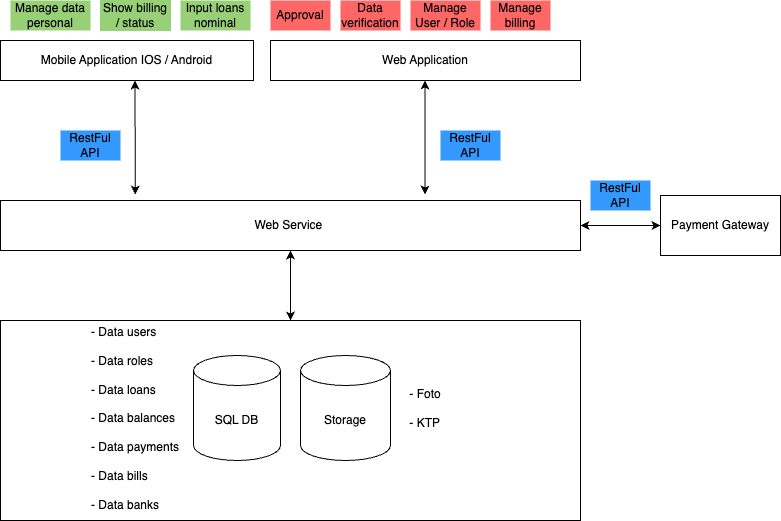

The diagram above was exported from draw.io. Its source (the exported page's mxGraphModel, read from the mxfile embedded in the PNG):
<mxGraphModel dx="954" dy="591" grid="1" gridSize="10" guides="1" tooltips="1" connect="1" arrows="1" fold="1" page="1" pageScale="1" pageWidth="850" pageHeight="1100" math="0" shadow="0">
  <root>
    <mxCell id="0" />
    <mxCell id="1" parent="0" />
    <mxCell id="pIAUX0RKZzEy6rFugC_W-4" value="Mobile Application IOS / Android" style="rounded=0;whiteSpace=wrap;html=1;" parent="1" vertex="1">
      <mxGeometry x="40" y="70" width="253" height="40" as="geometry" />
    </mxCell>
    <mxCell id="pIAUX0RKZzEy6rFugC_W-5" value="Web Service&amp;nbsp;" style="rounded=0;whiteSpace=wrap;html=1;" parent="1" vertex="1">
      <mxGeometry x="40" y="230" width="580" height="50" as="geometry" />
    </mxCell>
    <mxCell id="pIAUX0RKZzEy6rFugC_W-7" value="Web Application" style="rounded=0;whiteSpace=wrap;html=1;" parent="1" vertex="1">
      <mxGeometry x="310" y="70" width="310" height="40" as="geometry" />
    </mxCell>
    <mxCell id="pIAUX0RKZzEy6rFugC_W-10" value="RestFul API" style="text;html=1;strokeColor=none;fillColor=#3399FF;align=center;verticalAlign=middle;whiteSpace=wrap;rounded=0;" parent="1" vertex="1">
      <mxGeometry x="100" y="160" width="60" height="30" as="geometry" />
    </mxCell>
    <mxCell id="pIAUX0RKZzEy6rFugC_W-11" value="RestFul API" style="text;html=1;strokeColor=none;fillColor=#3399FF;align=center;verticalAlign=middle;whiteSpace=wrap;rounded=0;" parent="1" vertex="1">
      <mxGeometry x="480" y="160" width="60" height="30" as="geometry" />
    </mxCell>
    <mxCell id="pIAUX0RKZzEy6rFugC_W-15" value="" style="rounded=0;whiteSpace=wrap;html=1;" parent="1" vertex="1">
      <mxGeometry x="40" y="350" width="580" height="200" as="geometry" />
    </mxCell>
    <mxCell id="pIAUX0RKZzEy6rFugC_W-16" value="SQL DB" style="shape=cylinder3;whiteSpace=wrap;html=1;boundedLbl=1;backgroundOutline=1;size=15;" parent="1" vertex="1">
      <mxGeometry x="233" y="385" width="87" height="105" as="geometry" />
    </mxCell>
    <mxCell id="pIAUX0RKZzEy6rFugC_W-19" value="&lt;div style=&quot;text-align: left;&quot;&gt;&lt;span style=&quot;background-color: initial;&quot;&gt;- Data users&lt;/span&gt;&lt;/div&gt;&lt;div style=&quot;text-align: left;&quot;&gt;&lt;span style=&quot;background-color: initial;&quot;&gt;&lt;br&gt;&lt;/span&gt;&lt;/div&gt;&lt;div style=&quot;text-align: left;&quot;&gt;- Data roles&lt;/div&gt;&lt;div style=&quot;text-align: left;&quot;&gt;&lt;br&gt;&lt;/div&gt;&lt;div style=&quot;text-align: left;&quot;&gt;- Data loans&lt;/div&gt;&lt;div style=&quot;text-align: left;&quot;&gt;&lt;br&gt;&lt;/div&gt;&lt;div style=&quot;text-align: left;&quot;&gt;- Data balances&lt;/div&gt;&lt;div style=&quot;text-align: left;&quot;&gt;&lt;br&gt;&lt;/div&gt;&lt;div style=&quot;text-align: left;&quot;&gt;- Data payments&lt;/div&gt;&lt;div style=&quot;text-align: left;&quot;&gt;&lt;br&gt;&lt;/div&gt;&lt;div style=&quot;text-align: left;&quot;&gt;- Data bills&lt;/div&gt;&lt;div style=&quot;text-align: left;&quot;&gt;&lt;br&gt;&lt;/div&gt;&lt;div style=&quot;text-align: left;&quot;&gt;- Data banks&lt;/div&gt;" style="text;html=1;strokeColor=none;fillColor=none;align=center;verticalAlign=middle;whiteSpace=wrap;rounded=0;" parent="1" vertex="1">
      <mxGeometry x="125" y="433" width="100" height="30" as="geometry" />
    </mxCell>
    <mxCell id="pIAUX0RKZzEy6rFugC_W-20" value="Payment Gateway" style="rounded=0;whiteSpace=wrap;html=1;" parent="1" vertex="1">
      <mxGeometry x="700" y="225" width="120" height="60" as="geometry" />
    </mxCell>
    <mxCell id="pIAUX0RKZzEy6rFugC_W-22" value="RestFul API" style="text;html=1;strokeColor=none;fillColor=#3399FF;align=center;verticalAlign=middle;whiteSpace=wrap;rounded=0;" parent="1" vertex="1">
      <mxGeometry x="630" y="210" width="60" height="30" as="geometry" />
    </mxCell>
    <mxCell id="pIAUX0RKZzEy6rFugC_W-25" value="&lt;div style=&quot;text-align: left;&quot;&gt;- Foto&lt;/div&gt;&lt;div style=&quot;text-align: left;&quot;&gt;&lt;br&gt;&lt;/div&gt;&lt;div style=&quot;text-align: left;&quot;&gt;- KTP&lt;/div&gt;" style="text;html=1;strokeColor=none;fillColor=none;align=center;verticalAlign=middle;whiteSpace=wrap;rounded=0;" parent="1" vertex="1">
      <mxGeometry x="425" y="422.5" width="80" height="30" as="geometry" />
    </mxCell>
    <mxCell id="pIAUX0RKZzEy6rFugC_W-26" value="Storage" style="shape=cylinder3;whiteSpace=wrap;html=1;boundedLbl=1;backgroundOutline=1;size=15;" parent="1" vertex="1">
      <mxGeometry x="340" y="385" width="90" height="105" as="geometry" />
    </mxCell>
    <mxCell id="pIAUX0RKZzEy6rFugC_W-29" value="Manage data personal" style="text;html=1;strokeColor=none;fillColor=#97D077;align=center;verticalAlign=middle;whiteSpace=wrap;rounded=0;" parent="1" vertex="1">
      <mxGeometry x="50" y="30" width="80" height="30" as="geometry" />
    </mxCell>
    <mxCell id="pIAUX0RKZzEy6rFugC_W-30" value="Approval" style="text;html=1;strokeColor=none;fillColor=#FF6666;align=center;verticalAlign=middle;whiteSpace=wrap;rounded=0;" parent="1" vertex="1">
      <mxGeometry x="310" y="30" width="60" height="30" as="geometry" />
    </mxCell>
    <mxCell id="pIAUX0RKZzEy6rFugC_W-33" value="Data verification" style="text;html=1;strokeColor=none;fillColor=#FF6666;align=center;verticalAlign=middle;whiteSpace=wrap;rounded=0;" parent="1" vertex="1">
      <mxGeometry x="380" y="30" width="60" height="30" as="geometry" />
    </mxCell>
    <mxCell id="pIAUX0RKZzEy6rFugC_W-34" value="" style="endArrow=classic;startArrow=classic;html=1;rounded=0;entryX=0.595;entryY=1.1;entryDx=0;entryDy=0;entryPerimeter=0;exitX=0.264;exitY=-0.04;exitDx=0;exitDy=0;exitPerimeter=0;" parent="1" edge="1">
      <mxGeometry width="50" height="50" relative="1" as="geometry">
        <mxPoint x="174.8080000000001" y="224" as="sourcePoint" />
        <mxPoint x="174.5000000000001" y="110" as="targetPoint" />
      </mxGeometry>
    </mxCell>
    <mxCell id="pIAUX0RKZzEy6rFugC_W-35" value="" style="endArrow=classic;startArrow=classic;html=1;rounded=0;entryX=0.595;entryY=1.1;entryDx=0;entryDy=0;entryPerimeter=0;exitX=0.264;exitY=-0.04;exitDx=0;exitDy=0;exitPerimeter=0;" parent="1" edge="1">
      <mxGeometry width="50" height="50" relative="1" as="geometry">
        <mxPoint x="464.5" y="224" as="sourcePoint" />
        <mxPoint x="464.5" y="110" as="targetPoint" />
      </mxGeometry>
    </mxCell>
    <mxCell id="pIAUX0RKZzEy6rFugC_W-36" value="" style="endArrow=classic;startArrow=classic;html=1;rounded=0;entryX=0;entryY=0.5;entryDx=0;entryDy=0;exitX=1;exitY=0.5;exitDx=0;exitDy=0;" parent="1" source="pIAUX0RKZzEy6rFugC_W-5" target="pIAUX0RKZzEy6rFugC_W-20" edge="1">
      <mxGeometry width="50" height="50" relative="1" as="geometry">
        <mxPoint x="290" y="330" as="sourcePoint" />
        <mxPoint x="340" y="280" as="targetPoint" />
      </mxGeometry>
    </mxCell>
    <mxCell id="pIAUX0RKZzEy6rFugC_W-40" value="Manage User / Role" style="text;html=1;strokeColor=none;fillColor=#FF6666;align=center;verticalAlign=middle;whiteSpace=wrap;rounded=0;" parent="1" vertex="1">
      <mxGeometry x="450" y="30" width="70" height="30" as="geometry" />
    </mxCell>
    <mxCell id="pIAUX0RKZzEy6rFugC_W-45" value="Show billing / status" style="text;html=1;strokeColor=#97D077;fillColor=#97D077;align=center;verticalAlign=middle;whiteSpace=wrap;rounded=0;" parent="1" vertex="1">
      <mxGeometry x="140" y="30" width="70" height="30" as="geometry" />
    </mxCell>
    <mxCell id="pIAUX0RKZzEy6rFugC_W-46" value="Manage billing" style="text;html=1;strokeColor=none;fillColor=#FF6666;align=center;verticalAlign=middle;whiteSpace=wrap;rounded=0;" parent="1" vertex="1">
      <mxGeometry x="530" y="30" width="60" height="30" as="geometry" />
    </mxCell>
    <mxCell id="pIAUX0RKZzEy6rFugC_W-47" value="Input loans nominal" style="text;html=1;strokeColor=none;fillColor=#97D077;align=center;verticalAlign=middle;whiteSpace=wrap;rounded=0;" parent="1" vertex="1">
      <mxGeometry x="220" y="30" width="70" height="30" as="geometry" />
    </mxCell>
    <mxCell id="pIAUX0RKZzEy6rFugC_W-49" value="" style="endArrow=classic;startArrow=classic;html=1;rounded=0;exitX=0.5;exitY=0;exitDx=0;exitDy=0;entryX=0.5;entryY=1;entryDx=0;entryDy=0;" parent="1" source="pIAUX0RKZzEy6rFugC_W-15" target="pIAUX0RKZzEy6rFugC_W-5" edge="1">
      <mxGeometry width="50" height="50" relative="1" as="geometry">
        <mxPoint x="220" y="330" as="sourcePoint" />
        <mxPoint x="260" y="290" as="targetPoint" />
      </mxGeometry>
    </mxCell>
  </root>
</mxGraphModel>